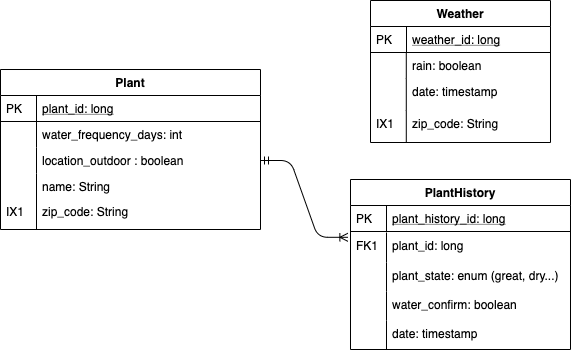

The diagram above was exported from draw.io. Its source (the exported page's mxGraphModel, read from the mxfile embedded in the PNG):
<mxGraphModel dx="849" dy="491" grid="1" gridSize="10" guides="1" tooltips="1" connect="1" arrows="1" fold="1" page="1" pageScale="1" pageWidth="827" pageHeight="1169" math="0" shadow="0">
  <root>
    <mxCell id="0" />
    <mxCell id="1" parent="0" />
    <mxCell id="2" value="zip_code: String" style="shape=partialRectangle;top=0;left=0;right=0;bottom=0;align=left;verticalAlign=top;fillColor=none;spacingLeft=40;spacingRight=4;overflow=hidden;rotatable=0;points=[[0,0.5],[1,0.5]];portConstraint=eastwest;dropTarget=0;rounded=0;shadow=0;strokeWidth=1;" vertex="1" parent="1">
      <mxGeometry x="60" y="239" width="260" height="31" as="geometry" />
    </mxCell>
    <mxCell id="3" value="IX1" style="shape=partialRectangle;top=0;left=0;bottom=0;fillColor=none;align=left;verticalAlign=top;spacingLeft=4;spacingRight=4;overflow=hidden;rotatable=0;points=[];portConstraint=eastwest;part=1;" vertex="1" connectable="0" parent="2">
      <mxGeometry width="36" height="31" as="geometry" />
    </mxCell>
    <mxCell id="4" value="plant_id: long" style="shape=partialRectangle;top=0;left=0;right=0;bottom=0;align=left;verticalAlign=top;fillColor=none;spacingLeft=40;spacingRight=4;overflow=hidden;rotatable=0;points=[[0,0.5],[1,0.5]];portConstraint=eastwest;dropTarget=0;rounded=0;shadow=0;strokeWidth=1;" vertex="1" parent="1">
      <mxGeometry x="410" y="273" width="220" height="30" as="geometry" />
    </mxCell>
    <mxCell id="5" value="FK1" style="shape=partialRectangle;top=0;left=0;bottom=0;fillColor=none;align=left;verticalAlign=top;spacingLeft=4;spacingRight=4;overflow=hidden;rotatable=0;points=[];portConstraint=eastwest;part=1;" vertex="1" connectable="0" parent="4">
      <mxGeometry width="36" height="30" as="geometry" />
    </mxCell>
    <mxCell id="6" value="Weather" style="swimlane;fontStyle=1;childLayout=stackLayout;horizontal=1;startSize=26;horizontalStack=0;resizeParent=1;resizeLast=0;collapsible=1;marginBottom=0;rounded=0;shadow=0;strokeWidth=1;" vertex="1" parent="1">
      <mxGeometry x="430" y="41" width="180" height="142" as="geometry">
        <mxRectangle x="260" y="80" width="160" height="26" as="alternateBounds" />
      </mxGeometry>
    </mxCell>
    <mxCell id="7" value="weather_id: long" style="shape=partialRectangle;top=0;left=0;right=0;bottom=1;align=left;verticalAlign=top;fillColor=none;spacingLeft=40;spacingRight=4;overflow=hidden;rotatable=0;points=[[0,0.5],[1,0.5]];portConstraint=eastwest;dropTarget=0;rounded=0;shadow=0;strokeWidth=1;fontStyle=4" vertex="1" parent="6">
      <mxGeometry y="26" width="180" height="26" as="geometry" />
    </mxCell>
    <mxCell id="8" value="PK" style="shape=partialRectangle;top=0;left=0;bottom=0;fillColor=none;align=left;verticalAlign=top;spacingLeft=4;spacingRight=4;overflow=hidden;rotatable=0;points=[];portConstraint=eastwest;part=1;" vertex="1" connectable="0" parent="7">
      <mxGeometry width="36" height="26" as="geometry" />
    </mxCell>
    <mxCell id="9" value="rain: boolean" style="shape=partialRectangle;top=0;left=0;right=0;bottom=0;align=left;verticalAlign=top;fillColor=none;spacingLeft=40;spacingRight=4;overflow=hidden;rotatable=0;points=[[0,0.5],[1,0.5]];portConstraint=eastwest;dropTarget=0;rounded=0;shadow=0;strokeWidth=1;" vertex="1" parent="6">
      <mxGeometry y="52" width="180" height="26" as="geometry" />
    </mxCell>
    <mxCell id="10" value="" style="shape=partialRectangle;top=0;left=0;bottom=0;fillColor=none;align=left;verticalAlign=top;spacingLeft=4;spacingRight=4;overflow=hidden;rotatable=0;points=[];portConstraint=eastwest;part=1;" vertex="1" connectable="0" parent="9">
      <mxGeometry width="35.78947368421053" height="26" as="geometry" />
    </mxCell>
    <mxCell id="11" value="date: timestamp" style="shape=partialRectangle;top=0;left=0;right=0;bottom=0;align=left;verticalAlign=top;fillColor=none;spacingLeft=40;spacingRight=4;overflow=hidden;rotatable=0;points=[[0,0.5],[1,0.5]];portConstraint=eastwest;dropTarget=0;rounded=0;shadow=0;strokeWidth=1;" vertex="1" parent="6">
      <mxGeometry y="78" width="180" height="32" as="geometry" />
    </mxCell>
    <mxCell id="12" value="" style="shape=partialRectangle;top=0;left=0;bottom=0;fillColor=none;align=left;verticalAlign=top;spacingLeft=4;spacingRight=4;overflow=hidden;rotatable=0;points=[];portConstraint=eastwest;part=1;" vertex="1" connectable="0" parent="11">
      <mxGeometry width="35.78947368421052" height="32" as="geometry" />
    </mxCell>
    <mxCell id="13" value="zip_code: String" style="shape=partialRectangle;top=0;left=0;right=0;bottom=0;align=left;verticalAlign=top;fillColor=none;spacingLeft=40;spacingRight=4;overflow=hidden;rotatable=0;points=[[0,0.5],[1,0.5]];portConstraint=eastwest;dropTarget=0;rounded=0;shadow=0;strokeWidth=1;" vertex="1" parent="6">
      <mxGeometry y="110" width="180" height="32" as="geometry" />
    </mxCell>
    <mxCell id="14" value="IX1" style="shape=partialRectangle;top=0;left=0;bottom=0;fillColor=none;align=left;verticalAlign=top;spacingLeft=4;spacingRight=4;overflow=hidden;rotatable=0;points=[];portConstraint=eastwest;part=1;" vertex="1" connectable="0" parent="13">
      <mxGeometry width="35.78947368421052" height="32" as="geometry" />
    </mxCell>
    <mxCell id="15" value="plant_state: enum (great, dry...)" style="shape=partialRectangle;top=0;left=0;right=0;bottom=0;align=left;verticalAlign=top;fillColor=none;spacingLeft=40;spacingRight=4;overflow=hidden;rotatable=0;points=[[0,0.5],[1,0.5]];portConstraint=eastwest;dropTarget=0;rounded=0;shadow=0;strokeWidth=1;" vertex="1" parent="1">
      <mxGeometry x="410" y="303" width="220" height="29" as="geometry" />
    </mxCell>
    <mxCell id="16" value="" style="shape=partialRectangle;top=0;left=0;bottom=0;fillColor=none;align=left;verticalAlign=top;spacingLeft=4;spacingRight=4;overflow=hidden;rotatable=0;points=[];portConstraint=eastwest;part=1;" vertex="1" connectable="0" parent="15">
      <mxGeometry width="36" height="29" as="geometry" />
    </mxCell>
    <mxCell id="17" value="date: timestamp" style="shape=partialRectangle;top=0;left=0;right=0;bottom=0;align=left;verticalAlign=top;fillColor=none;spacingLeft=40;spacingRight=4;overflow=hidden;rotatable=0;points=[[0,0.5],[1,0.5]];portConstraint=eastwest;dropTarget=0;rounded=0;shadow=0;strokeWidth=1;" vertex="1" parent="1">
      <mxGeometry x="410" y="361" width="220" height="29" as="geometry" />
    </mxCell>
    <mxCell id="18" value="" style="shape=partialRectangle;top=0;left=0;bottom=0;fillColor=none;align=left;verticalAlign=top;spacingLeft=4;spacingRight=4;overflow=hidden;rotatable=0;points=[];portConstraint=eastwest;part=1;" vertex="1" connectable="0" parent="17">
      <mxGeometry width="36" height="29" as="geometry" />
    </mxCell>
    <mxCell id="19" value="water_confirm: boolean&#10;" style="shape=partialRectangle;top=0;left=0;right=0;bottom=0;align=left;verticalAlign=top;fillColor=none;spacingLeft=40;spacingRight=4;overflow=hidden;rotatable=0;points=[[0,0.5],[1,0.5]];portConstraint=eastwest;dropTarget=0;rounded=0;shadow=0;strokeWidth=1;" vertex="1" parent="1">
      <mxGeometry x="410" y="332" width="220" height="29" as="geometry" />
    </mxCell>
    <mxCell id="20" value="" style="shape=partialRectangle;top=0;left=0;bottom=0;fillColor=none;align=left;verticalAlign=top;spacingLeft=4;spacingRight=4;overflow=hidden;rotatable=0;points=[];portConstraint=eastwest;part=1;" vertex="1" connectable="0" parent="19">
      <mxGeometry width="36" height="29" as="geometry" />
    </mxCell>
    <mxCell id="21" value="Plant" style="swimlane;fontStyle=1;childLayout=stackLayout;horizontal=1;startSize=26;horizontalStack=0;resizeParent=1;resizeLast=0;collapsible=1;marginBottom=0;rounded=0;shadow=0;strokeWidth=1;" vertex="1" parent="1">
      <mxGeometry x="60" y="110" width="260" height="160" as="geometry">
        <mxRectangle x="260" y="270" width="160" height="26" as="alternateBounds" />
      </mxGeometry>
    </mxCell>
    <mxCell id="22" value="plant_id: long" style="shape=partialRectangle;top=0;left=0;right=0;bottom=1;align=left;verticalAlign=top;fillColor=none;spacingLeft=40;spacingRight=4;overflow=hidden;rotatable=0;points=[[0,0.5],[1,0.5]];portConstraint=eastwest;dropTarget=0;rounded=0;shadow=0;strokeWidth=1;fontStyle=4" vertex="1" parent="21">
      <mxGeometry y="26" width="260" height="26" as="geometry" />
    </mxCell>
    <mxCell id="23" value="PK" style="shape=partialRectangle;top=0;left=0;bottom=0;fillColor=none;align=left;verticalAlign=top;spacingLeft=4;spacingRight=4;overflow=hidden;rotatable=0;points=[];portConstraint=eastwest;part=1;" vertex="1" connectable="0" parent="22">
      <mxGeometry width="36" height="26" as="geometry" />
    </mxCell>
    <mxCell id="24" value="water_frequency_days: int" style="shape=partialRectangle;top=0;left=0;right=0;bottom=0;align=left;verticalAlign=top;fillColor=none;spacingLeft=40;spacingRight=4;overflow=hidden;rotatable=0;points=[[0,0.5],[1,0.5]];portConstraint=eastwest;dropTarget=0;rounded=0;shadow=0;strokeWidth=1;" vertex="1" parent="21">
      <mxGeometry y="52" width="260" height="26" as="geometry" />
    </mxCell>
    <mxCell id="25" value="" style="shape=partialRectangle;top=0;left=0;bottom=0;fillColor=none;align=left;verticalAlign=top;spacingLeft=4;spacingRight=4;overflow=hidden;rotatable=0;points=[];portConstraint=eastwest;part=1;" vertex="1" connectable="0" parent="24">
      <mxGeometry width="36" height="26" as="geometry" />
    </mxCell>
    <mxCell id="26" value="location_outdoor : boolean" style="shape=partialRectangle;top=0;left=0;right=0;bottom=0;align=left;verticalAlign=top;fillColor=none;spacingLeft=40;spacingRight=4;overflow=hidden;rotatable=0;points=[[0,0.5],[1,0.5]];portConstraint=eastwest;dropTarget=0;rounded=0;shadow=0;strokeWidth=1;" vertex="1" parent="21">
      <mxGeometry y="78" width="260" height="26" as="geometry" />
    </mxCell>
    <mxCell id="27" value="" style="shape=partialRectangle;top=0;left=0;bottom=0;fillColor=none;align=left;verticalAlign=top;spacingLeft=4;spacingRight=4;overflow=hidden;rotatable=0;points=[];portConstraint=eastwest;part=1;" vertex="1" connectable="0" parent="26">
      <mxGeometry width="36" height="26" as="geometry" />
    </mxCell>
    <mxCell id="28" value="name: String" style="shape=partialRectangle;top=0;left=0;right=0;bottom=0;align=left;verticalAlign=top;fillColor=none;spacingLeft=40;spacingRight=4;overflow=hidden;rotatable=0;points=[[0,0.5],[1,0.5]];portConstraint=eastwest;dropTarget=0;rounded=0;shadow=0;strokeWidth=1;" vertex="1" parent="21">
      <mxGeometry y="104" width="260" height="26" as="geometry" />
    </mxCell>
    <mxCell id="29" value="" style="shape=partialRectangle;top=0;left=0;bottom=0;fillColor=none;align=left;verticalAlign=top;spacingLeft=4;spacingRight=4;overflow=hidden;rotatable=0;points=[];portConstraint=eastwest;part=1;" vertex="1" connectable="0" parent="28">
      <mxGeometry width="36" height="26" as="geometry" />
    </mxCell>
    <mxCell id="30" value="PlantHistory" style="swimlane;fontStyle=1;childLayout=stackLayout;horizontal=1;startSize=26;horizontalStack=0;resizeParent=1;resizeLast=0;collapsible=1;marginBottom=0;rounded=0;shadow=0;strokeWidth=1;" vertex="1" parent="1">
      <mxGeometry x="410" y="220" width="220" height="170" as="geometry">
        <mxRectangle x="260" y="80" width="160" height="26" as="alternateBounds" />
      </mxGeometry>
    </mxCell>
    <mxCell id="31" value="plant_history_id: long" style="shape=partialRectangle;top=0;left=0;right=0;bottom=1;align=left;verticalAlign=top;fillColor=none;spacingLeft=40;spacingRight=4;overflow=hidden;rotatable=0;points=[[0,0.5],[1,0.5]];portConstraint=eastwest;dropTarget=0;rounded=0;shadow=0;strokeWidth=1;fontStyle=4" vertex="1" parent="30">
      <mxGeometry y="26" width="220" height="26" as="geometry" />
    </mxCell>
    <mxCell id="32" value="PK" style="shape=partialRectangle;top=0;left=0;bottom=0;fillColor=none;align=left;verticalAlign=top;spacingLeft=4;spacingRight=4;overflow=hidden;rotatable=0;points=[];portConstraint=eastwest;part=1;" vertex="1" connectable="0" parent="31">
      <mxGeometry width="36" height="26" as="geometry" />
    </mxCell>
    <mxCell id="33" value="" style="edgeStyle=entityRelationEdgeStyle;fontSize=12;html=1;endArrow=ERoneToMany;startArrow=ERmandOne;exitX=1;exitY=0.5;exitDx=0;exitDy=0;entryX=-0.012;entryY=0.207;entryDx=0;entryDy=0;entryPerimeter=0;" edge="1" source="26" parent="1">
      <mxGeometry width="100" height="100" relative="1" as="geometry">
        <mxPoint x="300" y="370" as="sourcePoint" />
        <mxPoint x="407.3599999999999" y="277.79600000000005" as="targetPoint" />
      </mxGeometry>
    </mxCell>
  </root>
</mxGraphModel>